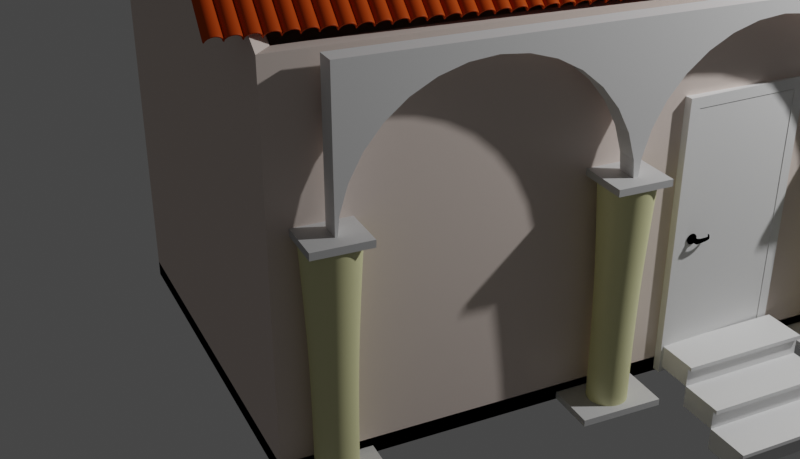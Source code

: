 # Source: house.blend  (saved by Blender 3.1.7; exported with 4.5.12 LTS)
import bpy
from mathutils import Matrix  # noqa: F401  (used for matrix-valued properties, if any)

bpy.ops.wm.read_factory_settings(use_empty=True)
scene = bpy.context.scene
scene.name = 'Scene'

# ---- collections
col_collection = bpy.data.collections.new('Collection'); scene.collection.children.link(col_collection)

# ---- materials (node trees are filled in below, after node groups)
mat_wall_material = bpy.data.materials.new('Wall_material')
mat_wall_material.use_transparent_shadow = False
mat_wall_material.diffuse_color = (0.8, 0.621, 0.57, 1.0)
mat_column_material = bpy.data.materials.new('Column_material')
mat_column_material.use_transparent_shadow = False
mat_column_material.diffuse_color = (0.573, 0.581, 0.318, 1.0)
mat_column_rect = bpy.data.materials.new('Column_rect')
mat_column_rect.use_transparent_shadow = False
mat_column_rect.diffuse_color = (0.56, 0.56, 0.56, 1.0)
mat_column_arch = bpy.data.materials.new('Column_arch')
mat_column_arch.use_transparent_shadow = False
mat_door_material = bpy.data.materials.new('Door_material')
mat_door_material.use_transparent_shadow = False
mat_handle_material = bpy.data.materials.new('Handle_material')
mat_handle_material.use_transparent_shadow = False
mat_handle_material.diffuse_color = (0.578, 0.555, 0.736, 1.0)
mat_hidden_material = bpy.data.materials.new('hidden_material')
mat_hidden_material.use_transparent_shadow = False
mat_hidden_material.diffuse_color = (1.0, 1.0, 1.0, 1.0)
mat_baseboard_material = bpy.data.materials.new('Baseboard_material')
mat_baseboard_material.use_transparent_shadow = False
mat_stairs_material = bpy.data.materials.new('Stairs_material')
mat_stairs_material.use_transparent_shadow = False
mat_roof_material = bpy.data.materials.new('Roof_material')
mat_roof_material.use_transparent_shadow = False
mat_roof_material.diffuse_color = (0.581, 0.105, 0.068, 1.0)

# ---- material node trees
mat_wall_material.use_nodes = True; mat_wall_material.node_tree.nodes.clear()
_N = mat_wall_material.node_tree.nodes; _L = mat_wall_material.node_tree.links
n0 = _N.new('ShaderNodeBsdfPrincipled'); n0.name = 'Principled BSDF'; n0.location = (10, 300)
n0.distribution = 'GGX'
n0.subsurface_method = 'RANDOM_WALK_SKIN'
n0.inputs[3].default_value = 1.45
n0.inputs[27].default_value = (0.0, 0.0, 0.0, 1.0)
n0.inputs[28].default_value = 1.0
n1 = _N.new('ShaderNodeOutputMaterial'); n1.name = 'Material Output'; n1.location = (1100, 160)
n2 = _N.new('ShaderNodeBsdfDiffuse'); n2.name = 'Diffuse BSDF'; n2.location = (200, 320)
n2.inputs[0].default_value = (0.765, 0.65, 0.588, 1.0)
n3 = _N.new('ShaderNodeBsdfAnisotropic'); n3.name = 'Glossy_0'; n3.location = (200, 0)
n3.distribution = 'GGX'
n4 = _N.new('ShaderNodeMixShader'); n4.name = 'Mix_0'; n4.location = (500, 160)
n4.inputs[0].default_value = 0.1
n5 = _N.new('ShaderNodeNewGeometry'); n5.name = 'Input_1'; n5.location = (-80, -70)
n6 = _N.new('ShaderNodeBsdfDiffuse'); n6.name = 'Diffuse_1'; n6.location = (200, -280)
n6.inputs[0].default_value = (0.3, 0.3, 0.3, 1.0)
n7 = _N.new('ShaderNodeMixShader'); n7.name = 'Mix_1'; n7.location = (800, -70)
_L.new(n2.outputs[0], n4.inputs[1])
_L.new(n3.outputs[0], n4.inputs[2])
_L.new(n5.outputs[6], n7.inputs[0])
_L.new(n6.outputs[0], n7.inputs[2])
_L.new(n4.outputs[0], n7.inputs[1])
_L.new(n7.outputs[0], n1.inputs[0])
n1.is_active_output = True
mat_column_material.use_nodes = True; mat_column_material.node_tree.nodes.clear()
_N = mat_column_material.node_tree.nodes; _L = mat_column_material.node_tree.links
n0 = _N.new('ShaderNodeBsdfPrincipled'); n0.name = 'Principled BSDF'; n0.location = (10, 300)
n0.distribution = 'GGX'
n0.subsurface_method = 'RANDOM_WALK_SKIN'
n0.inputs[3].default_value = 1.45
n0.inputs[27].default_value = (0.0, 0.0, 0.0, 1.0)
n0.inputs[28].default_value = 1.0
n1 = _N.new('ShaderNodeOutputMaterial'); n1.name = 'Material Output'; n1.location = (1100, 160)
n2 = _N.new('ShaderNodeBsdfDiffuse'); n2.name = 'Diffuse BSDF'; n2.location = (200, 320)
n2.inputs[0].default_value = (0.748, 0.734, 0.392, 1.0)
n3 = _N.new('ShaderNodeBsdfAnisotropic'); n3.name = 'Glossy_0'; n3.location = (200, 0)
n3.distribution = 'GGX'
n4 = _N.new('ShaderNodeMixShader'); n4.name = 'Mix_0'; n4.location = (500, 160)
n4.inputs[0].default_value = 0.1
_L.new(n2.outputs[0], n4.inputs[1])
_L.new(n3.outputs[0], n4.inputs[2])
_L.new(n4.outputs[0], n1.inputs[0])
n1.is_active_output = True
mat_column_rect.use_nodes = True; mat_column_rect.node_tree.nodes.clear()
_N = mat_column_rect.node_tree.nodes; _L = mat_column_rect.node_tree.links
n0 = _N.new('ShaderNodeBsdfPrincipled'); n0.name = 'Principled BSDF'; n0.location = (10, 300)
n0.distribution = 'GGX'
n0.subsurface_method = 'RANDOM_WALK_SKIN'
n0.inputs[3].default_value = 1.45
n0.inputs[27].default_value = (0.0, 0.0, 0.0, 1.0)
n0.inputs[28].default_value = 1.0
n1 = _N.new('ShaderNodeOutputMaterial'); n1.name = 'Material Output'; n1.location = (1100, 160)
n2 = _N.new('ShaderNodeBsdfDiffuse'); n2.name = 'Diffuse BSDF'; n2.location = (200, 320)
n2.inputs[0].default_value = (0.56, 0.56, 0.56, 1.0)
n3 = _N.new('ShaderNodeBsdfAnisotropic'); n3.name = 'Glossy_0'; n3.location = (200, 0)
n3.distribution = 'GGX'
n4 = _N.new('ShaderNodeMixShader'); n4.name = 'Mix_0'; n4.location = (500, 160)
n4.inputs[0].default_value = 0.1
_L.new(n2.outputs[0], n4.inputs[1])
_L.new(n3.outputs[0], n4.inputs[2])
_L.new(n4.outputs[0], n1.inputs[0])
n1.is_active_output = True
mat_column_arch.use_nodes = True; mat_column_arch.node_tree.nodes.clear()
_N = mat_column_arch.node_tree.nodes; _L = mat_column_arch.node_tree.links
n0 = _N.new('ShaderNodeBsdfPrincipled'); n0.name = 'Principled BSDF'; n0.location = (10, 300)
n0.distribution = 'GGX'
n0.subsurface_method = 'RANDOM_WALK_SKIN'
n0.inputs[3].default_value = 1.45
n0.inputs[27].default_value = (0.0, 0.0, 0.0, 1.0)
n0.inputs[28].default_value = 1.0
n1 = _N.new('ShaderNodeOutputMaterial'); n1.name = 'Material Output'; n1.location = (1100, 160)
n2 = _N.new('ShaderNodeBsdfDiffuse'); n2.name = 'Diffuse BSDF'; n2.location = (200, 320)
n3 = _N.new('ShaderNodeBsdfAnisotropic'); n3.name = 'Glossy_0'; n3.location = (200, 0)
n3.distribution = 'GGX'
n4 = _N.new('ShaderNodeMixShader'); n4.name = 'Mix_0'; n4.location = (500, 160)
n4.inputs[0].default_value = 0.1
_L.new(n2.outputs[0], n4.inputs[1])
_L.new(n3.outputs[0], n4.inputs[2])
_L.new(n4.outputs[0], n1.inputs[0])
n1.is_active_output = True
mat_door_material.use_nodes = True; mat_door_material.node_tree.nodes.clear()
_N = mat_door_material.node_tree.nodes; _L = mat_door_material.node_tree.links
n0 = _N.new('ShaderNodeBsdfPrincipled'); n0.name = 'Principled BSDF'; n0.location = (10, 300)
n0.distribution = 'GGX'
n0.subsurface_method = 'RANDOM_WALK_SKIN'
n0.inputs[3].default_value = 1.45
n0.inputs[27].default_value = (0.0, 0.0, 0.0, 1.0)
n0.inputs[28].default_value = 1.0
n1 = _N.new('ShaderNodeOutputMaterial'); n1.name = 'Material Output'; n1.location = (1100, 160)
n2 = _N.new('ShaderNodeBsdfDiffuse'); n2.name = 'Diffuse BSDF'; n2.location = (200, 320)
n3 = _N.new('ShaderNodeBsdfAnisotropic'); n3.name = 'Glossy_0'; n3.location = (200, 0)
n3.distribution = 'GGX'
n4 = _N.new('ShaderNodeMixShader'); n4.name = 'Mix_0'; n4.location = (500, 160)
n4.inputs[0].default_value = 0.1
_L.new(n2.outputs[0], n4.inputs[1])
_L.new(n3.outputs[0], n4.inputs[2])
_L.new(n4.outputs[0], n1.inputs[0])
n1.is_active_output = True
mat_handle_material.use_nodes = True; mat_handle_material.node_tree.nodes.clear()
_N = mat_handle_material.node_tree.nodes; _L = mat_handle_material.node_tree.links
n0 = _N.new('ShaderNodeBsdfPrincipled'); n0.name = 'Principled BSDF'; n0.location = (10, 300)
n0.distribution = 'GGX'
n0.subsurface_method = 'RANDOM_WALK_SKIN'
n0.inputs[3].default_value = 1.45
n0.inputs[27].default_value = (0.0, 0.0, 0.0, 1.0)
n0.inputs[28].default_value = 1.0
n1 = _N.new('ShaderNodeBsdfAnisotropic'); n1.name = 'Glossy_0'; n1.location = (700, 160)
n1.distribution = 'GGX'
n1.inputs[1].default_value = 0.2
_L.new(n1.outputs[0], n1.inputs[0])
mat_hidden_material.use_nodes = True; mat_hidden_material.node_tree.nodes.clear()
_N = mat_hidden_material.node_tree.nodes; _L = mat_hidden_material.node_tree.links
n0 = _N.new('ShaderNodeBsdfPrincipled'); n0.name = 'Principled BSDF'; n0.location = (10, 300)
n0.distribution = 'GGX'
n0.subsurface_method = 'RANDOM_WALK_SKIN'
n0.inputs[3].default_value = 1.45
n0.inputs[27].default_value = (0.0, 0.0, 0.0, 1.0)
n0.inputs[28].default_value = 1.0
n1 = _N.new('ShaderNodeBsdfTransparent'); n1.name = 'Transparent_0'; n1.location = (700, 160)
_L.new(n1.outputs[0], n1.inputs[0])
mat_baseboard_material.use_nodes = True; mat_baseboard_material.node_tree.nodes.clear()
_N = mat_baseboard_material.node_tree.nodes; _L = mat_baseboard_material.node_tree.links
n0 = _N.new('ShaderNodeBsdfPrincipled'); n0.name = 'Principled BSDF'; n0.location = (10, 300)
n0.distribution = 'GGX'
n0.subsurface_method = 'RANDOM_WALK_SKIN'
n0.inputs[3].default_value = 1.45
n0.inputs[27].default_value = (0.0, 0.0, 0.0, 1.0)
n0.inputs[28].default_value = 1.0
n1 = _N.new('ShaderNodeOutputMaterial'); n1.name = 'Material Output'; n1.location = (1100, 160)
n2 = _N.new('ShaderNodeBsdfDiffuse'); n2.name = 'Diffuse BSDF'; n2.location = (200, 320)
n3 = _N.new('ShaderNodeBsdfAnisotropic'); n3.name = 'Glossy_0'; n3.location = (200, 0)
n3.distribution = 'GGX'
n4 = _N.new('ShaderNodeMixShader'); n4.name = 'Mix_0'; n4.location = (500, 160)
n4.inputs[0].default_value = 0.1
_L.new(n2.outputs[0], n4.inputs[1])
_L.new(n3.outputs[0], n4.inputs[2])
_L.new(n4.outputs[0], n1.inputs[0])
n1.is_active_output = True
mat_stairs_material.use_nodes = True; mat_stairs_material.node_tree.nodes.clear()
_N = mat_stairs_material.node_tree.nodes; _L = mat_stairs_material.node_tree.links
n0 = _N.new('ShaderNodeBsdfPrincipled'); n0.name = 'Principled BSDF'; n0.location = (10, 300)
n0.distribution = 'GGX'
n0.subsurface_method = 'RANDOM_WALK_SKIN'
n0.inputs[3].default_value = 1.45
n0.inputs[27].default_value = (0.0, 0.0, 0.0, 1.0)
n0.inputs[28].default_value = 1.0
n1 = _N.new('ShaderNodeOutputMaterial'); n1.name = 'Material Output'; n1.location = (1100, 160)
n2 = _N.new('ShaderNodeBsdfDiffuse'); n2.name = 'Diffuse BSDF'; n2.location = (200, 320)
n3 = _N.new('ShaderNodeBsdfAnisotropic'); n3.name = 'Glossy_0'; n3.location = (200, 0)
n3.distribution = 'GGX'
n4 = _N.new('ShaderNodeMixShader'); n4.name = 'Mix_0'; n4.location = (500, 160)
n4.inputs[0].default_value = 0.1
_L.new(n2.outputs[0], n4.inputs[1])
_L.new(n3.outputs[0], n4.inputs[2])
_L.new(n4.outputs[0], n1.inputs[0])
n1.is_active_output = True
mat_roof_material.use_nodes = True; mat_roof_material.node_tree.nodes.clear()
_N = mat_roof_material.node_tree.nodes; _L = mat_roof_material.node_tree.links
n0 = _N.new('ShaderNodeBsdfPrincipled'); n0.name = 'Principled BSDF'; n0.location = (10, 300)
n0.distribution = 'GGX'
n0.subsurface_method = 'RANDOM_WALK_SKIN'
n0.inputs[3].default_value = 1.45
n0.inputs[27].default_value = (0.0, 0.0, 0.0, 1.0)
n0.inputs[28].default_value = 1.0
n1 = _N.new('ShaderNodeOutputMaterial'); n1.name = 'Material Output'; n1.location = (1100, 160)
n2 = _N.new('ShaderNodeBsdfDiffuse'); n2.name = 'Diffuse BSDF'; n2.location = (200, 320)
n2.inputs[0].default_value = (0.482, 0.061, 0.003, 1.0)
n3 = _N.new('ShaderNodeBsdfAnisotropic'); n3.name = 'Glossy_0'; n3.location = (200, 0)
n3.distribution = 'GGX'
n4 = _N.new('ShaderNodeMixShader'); n4.name = 'Mix_0'; n4.location = (500, 160)
n4.inputs[0].default_value = 0.01
_L.new(n2.outputs[0], n4.inputs[1])
_L.new(n3.outputs[0], n4.inputs[2])
_L.new(n4.outputs[0], n1.inputs[0])
n1.is_active_output = True

# ---- world
world_world = bpy.data.worlds.new('World'); scene.world = world_world
world_world.use_nodes = True; world_world.node_tree.nodes.clear()
_N = world_world.node_tree.nodes; _L = world_world.node_tree.links
n0 = _N.new('ShaderNodeOutputWorld'); n0.name = 'World Output'; n0.location = (300, 300)
n1 = _N.new('ShaderNodeBackground'); n1.name = 'Background'; n1.location = (10, 300)
n1.inputs[0].default_value = (0.05088, 0.05088, 0.05088, 1.0)
_L.new(n1.outputs[0], n0.inputs[0])
n0.is_active_output = True
world_world.color = (0.05088, 0.05088, 0.05088)
world_world.use_sun_shadow = False
world_world.sun_shadow_jitter_overblur = 0.0

# ---- cameras
cam_camera = bpy.data.cameras.new('Camera')
cam_camera.clip_end = 100.0
cam_camera.ortho_scale = 7.314

# ---- lights
light_light = bpy.data.lights.new('Light', 'POINT')
light_light.transmission_factor = 0.0
light_light.energy = 1000.0
light_light.shadow_soft_size = 0.1
light_light.shadow_maximum_resolution = 0.006
light_light.use_absolute_resolution = True

# ---- meshes
me_temp_001 = bpy.data.meshes.new('temp.001')
me_temp_001.from_pydata([(0.0, 0.0, 2.79), (0.0, 0.0, 0.0), (1.155, 0.0, 3.915), (1.155, 0.0, 0.0), (2.31, 0.0, 0.0), (2.31, 0.0, 2.79), (2.31, -6.77, 2.79), (2.31, -6.77, 0.0), (0.81, -6.77, 3.915), (0.81, -6.77, 0.0), (-0.69, -6.77, 0.0), (-0.69, -6.77, 2.79)], [], [(0, 2, 3, 1), (2, 5, 4, 3), (4, 5, 6, 7), (6, 8, 9, 7), (8, 11, 10, 9), (0, 1, 10, 11)])
_uv = me_temp_001.uv_layers.new(name='UVMap')
_uv.uv.foreach_set('vector', [0.04345, 0.7287, 4.12e-05, 0.6841, 0.1511, 0.6841, 0.1511, 0.7287, 4.12e-05, 0.6841, 0.04345, 0.6396, 0.1511, 0.6396, 0.1511, 0.6841, 0.1511, 0.6396, 0.04345, 0.6396, 0.04345, 0.3784, 0.1511, 0.3784, 0.04345, 0.3784, 4.115e-05, 0.3205, 0.1511, 0.3205, 0.1511, 0.3784, 4.115e-05, 0.3205, 0.04345, 0.2626, 0.1511, 0.2626, 0.1511, 0.3205, 0.04345, 4.115e-05, 0.1511, 4.12e-05, 0.1511, 0.2626, 0.04345, 0.2626])
me_temp_001.materials.append(mat_wall_material)
me_temp_001.use_remesh_fix_poles = True
me_temp_001.use_remesh_preserve_attributes = False
me_temp_001.update()
me_column_002 = bpy.data.meshes.new('Column.002')
me_column_002.from_pydata([(0.15, 0.0, 0.0), (0.1299, 0.075, 0.0), (0.075, 0.1299, 0.0), (9.185e-18, 0.15, 0.0), (-0.075, 0.1299, 0.0), (-0.1299, 0.075, 0.0), (-0.15, 1.837e-17, 0.0), (-0.1299, -0.075, 0.0), (-0.075, -0.1299, 0.0), (-2.755e-17, -0.15, 0.0), (0.075, -0.1299, 0.0), (0.1299, -0.075, 0.0), (0.15, 0.0, 0.82), (0.1299, 0.075, 0.82), (0.075, 0.1299, 0.82), (9.185e-18, 0.15, 0.82), (-0.075, 0.1299, 0.82), (-0.1299, 0.075, 0.82), (-0.15, 1.837e-17, 0.82), (-0.1299, -0.075, 0.82), (-0.075, -0.1299, 0.82), (-2.755e-17, -0.15, 0.82), (0.075, -0.1299, 0.82), (0.1299, -0.075, 0.82), (0.2, 0.0, 1.64), (0.1732, 0.1, 1.64), (0.1, 0.1732, 1.64), (1.225e-17, 0.2, 1.64), (-0.1, 0.1732, 1.64), (-0.1732, 0.1, 1.64), (-0.2, 2.449e-17, 1.64), (-0.1732, -0.1, 1.64), (-0.1, -0.1732, 1.64), (-3.674e-17, -0.2, 1.64), (0.1, -0.1732, 1.64), (0.1732, -0.1, 1.64)], [], [(0, 1, 13, 12), (1, 2, 14, 13), (2, 3, 15, 14), (3, 4, 16, 15), (4, 5, 17, 16), (5, 6, 18, 17), (6, 7, 19, 18), (7, 8, 20, 19), (8, 9, 21, 20), (9, 10, 22, 21), (10, 11, 23, 22), (11, 0, 12, 23), (12, 13, 25, 24), (13, 14, 26, 25), (14, 15, 27, 26), (15, 16, 28, 27), (16, 17, 29, 28), (17, 18, 30, 29), (18, 19, 31, 30), (19, 20, 32, 31), (20, 21, 33, 32), (21, 22, 34, 33), (22, 23, 35, 34), (23, 12, 24, 35)])
me_column_002.polygons.foreach_set('use_smooth', [True] * 24)
me_column_002.materials.append(mat_column_material)
me_column_002.use_remesh_fix_poles = True
me_column_002.use_remesh_preserve_attributes = False
me_column_002.update()
me_column_box_bottom_002 = bpy.data.meshes.new('Column_box_bottom.002')
me_column_box_bottom_002.from_pydata([(-0.305, -0.2, 0.0), (-0.305, 0.2, 0.0), (0.305, 0.2, 0.0), (0.305, -0.2, 0.0), (-0.305, -0.2, 0.05), (-0.305, 0.2, 0.05), (0.305, 0.2, 0.05), (0.305, -0.2, 0.05)], [], [(0, 1, 2, 3), (0, 4, 5, 1), (1, 5, 6, 2), (2, 6, 7, 3), (5, 4, 7, 6), (0, 3, 7, 4)])
me_column_box_bottom_002.materials.append(mat_column_rect)
me_column_box_bottom_002.use_remesh_fix_poles = True
me_column_box_bottom_002.use_remesh_preserve_attributes = False
me_column_box_bottom_002.update()
me_column_box_top_002 = bpy.data.meshes.new('Column_box_top.002')
me_column_box_top_002.from_pydata([(-0.2, -0.2, 0.0), (-0.2, 0.2, 0.0), (0.2, 0.2, 0.0), (0.2, -0.2, 0.0), (-0.2, -0.2, 0.05), (-0.2, 0.2, 0.05), (0.2, 0.2, 0.05), (0.2, -0.2, 0.05)], [], [(0, 1, 2, 3), (0, 4, 5, 1), (1, 5, 6, 2), (2, 6, 7, 3), (5, 4, 7, 6), (0, 3, 7, 4)])
me_column_box_top_002.materials.append(mat_column_rect)
me_column_box_top_002.use_remesh_fix_poles = True
me_column_box_top_002.use_remesh_preserve_attributes = False
me_column_box_top_002.update()
me_column_arch_002 = bpy.data.meshes.new('Column_arch.002')
me_column_arch_002.from_pydata([(-1.01, 0.075, 1.1), (-1.01, 0.075, 0.5556), (-1.01, 0.075, 0.3827), (-1.01, 0.075, 0.1951), (-1.01, 0.075, 0.0), (-1.0, 0.075, 1.225e-16), (-0.9808, 0.075, 0.1951), (-0.9239, 0.075, 0.3827), (-0.8315, 0.075, 0.5556), (-0.7071, 0.075, 0.7071), (-0.5556, 0.075, 0.8315), (-0.3827, 0.075, 0.9239), (-0.1951, 0.075, 0.9808), (0.0, 0.075, 1.0), (0.0, 0.075, 1.1), (-0.1951, 0.075, 1.1), (-0.3827, 0.075, 1.1), (-0.5556, 0.075, 1.1), (-1.01, -0.075, 1.1), (-1.01, -0.075, 0.5556), (-1.01, -0.075, 0.3827), (-1.01, -0.075, 0.1951), (-1.01, -0.075, 0.0), (-1.0, -0.075, 1.225e-16), (-0.9808, -0.075, 0.1951), (-0.9239, -0.075, 0.3827), (-0.8315, -0.075, 0.5556), (-0.7071, -0.075, 0.7071), (-0.5556, -0.075, 0.8315), (-0.3827, -0.075, 0.9239), (-0.1951, -0.075, 0.9808), (0.0, -0.075, 1.0), (0.0, -0.075, 1.1), (-0.1951, -0.075, 1.1), (-0.3827, -0.075, 1.1), (-0.5556, -0.075, 1.1), (1.01, 0.075, 1.1), (1.01, 0.075, 0.5556), (1.01, 0.075, 0.3827), (1.01, 0.075, 0.1951), (1.01, 0.075, 0.0), (1.0, 0.075, 1.225e-16), (0.9808, 0.075, 0.1951), (0.9239, 0.075, 0.3827), (0.8315, 0.075, 0.5556), (0.7071, 0.075, 0.7071), (0.5556, 0.075, 0.8315), (0.3827, 0.075, 0.9239), (0.1951, 0.075, 0.9808), (0.1951, 0.075, 1.1), (0.3827, 0.075, 1.1), (0.5556, 0.075, 1.1), (1.01, -0.075, 1.1), (1.01, -0.075, 0.5556), (1.01, -0.075, 0.3827), (1.01, -0.075, 0.1951), (1.01, -0.075, 0.0), (1.0, -0.075, 1.225e-16), (0.9808, -0.075, 0.1951), (0.9239, -0.075, 0.3827), (0.8315, -0.075, 0.5556), (0.7071, -0.075, 0.7071), (0.5556, -0.075, 0.8315), (0.3827, -0.075, 0.9239), (0.1951, -0.075, 0.9808), (0.1951, -0.075, 1.1), (0.3827, -0.075, 1.1), (0.5556, -0.075, 1.1)], [], [(23, 24, 21, 22), (24, 25, 20, 21), (25, 26, 19, 20), (27, 18, 19, 26), (18, 27, 28, 35), (28, 29, 34, 35), (29, 30, 33, 34), (30, 31, 32, 33), (12, 13, 31, 30), (29, 11, 12, 30), (11, 29, 28, 10), (10, 28, 27, 9), (9, 27, 26, 8), (25, 7, 8, 26), (24, 6, 7, 25), (23, 5, 6, 24), (22, 4, 5, 23), (5, 4, 3, 6), (6, 3, 2, 7), (7, 2, 1, 8), (8, 1, 0, 9), (9, 0, 17, 10), (10, 17, 16, 11), (11, 16, 15, 12), (14, 13, 12, 15), (21, 3, 4, 22), (20, 2, 3, 21), (19, 1, 2, 20), (1, 19, 18, 0), (0, 18, 35, 17), (17, 35, 34, 16), (33, 15, 16, 34), (32, 14, 15, 33), (57, 56, 55, 58), (58, 55, 54, 59), (59, 54, 53, 60), (61, 60, 53, 52), (52, 67, 62, 61), (62, 67, 66, 63), (63, 66, 65, 64), (64, 65, 32, 31), (48, 64, 31, 13), (63, 64, 48, 47), (47, 46, 62, 63), (46, 45, 61, 62), (45, 44, 60, 61), (59, 60, 44, 43), (58, 59, 43, 42), (57, 58, 42, 41), (56, 57, 41, 40), (41, 42, 39, 40), (42, 43, 38, 39), (43, 44, 37, 38), (44, 45, 36, 37), (45, 46, 51, 36), (46, 47, 50, 51), (47, 48, 49, 50), (14, 49, 48, 13), (55, 56, 40, 39), (54, 55, 39, 38), (53, 54, 38, 37), (37, 36, 52, 53), (36, 51, 67, 52), (51, 50, 66, 67), (65, 66, 50, 49), (32, 65, 49, 14)])
me_column_arch_002.materials.append(mat_column_arch)
me_column_arch_002.use_remesh_fix_poles = True
me_column_arch_002.use_remesh_preserve_attributes = False
me_column_arch_002.update()
me_doorfrane_001 = bpy.data.meshes.new('DoorFrane.001')
me_doorfrane_001.from_pydata([(-0.5, -0.02667, 0.0), (-0.5, 0.05333, 0.0), (-0.42, 0.05333, 0.0), (-0.5, -0.02667, 2.1), (-0.5, 0.05333, 2.1), (0.5, 0.05333, 2.1), (0.5, -0.02667, 2.1), (0.42, -0.02667, 2.02), (-0.42, 0.05333, 2.02), (0.42, -0.02667, 0.0), (0.5, -0.02667, 0.0), (0.5, 0.05333, 0.0), (0.42, 0.01333, 2.02), (-0.42, 0.01333, 2.02), (-0.42, 0.01333, 0.0), (-0.4, 0.01333, 2.02), (-0.4, 0.01333, 0.0), (-0.4, 0.05333, 2.02), (-0.4, 0.05333, 0.0), (0.42, 0.01333, 0.0), (-0.42, -0.02667, 2.02), (-0.42, -0.02667, 0.0), (0.42, 0.05333, 2.02), (0.42, 0.05333, 0.0), (0.4, 0.05333, 0.0), (0.4, 0.01333, 0.0), (0.4, 0.05333, 2.02), (0.4, 0.01333, 2.0), (0.4, 0.01333, 2.02), (-0.4, 0.05333, 2.0), (-0.4, 0.01333, 2.0), (0.4, 0.05333, 2.0)], [], [(3, 4, 1, 0), (7, 12, 19, 9), (4, 3, 6, 5), (10, 11, 5, 6), (13, 20, 21, 14), (17, 15, 16, 18), (11, 23, 22, 5), (20, 13, 12, 7), (20, 3, 0, 21), (9, 10, 6, 7), (13, 14, 16, 15), (4, 8, 2, 1), (29, 31, 27, 30), (7, 6, 3, 20), (8, 4, 5, 22), (14, 2, 18, 16), (17, 18, 2, 8), (28, 25, 19, 12), (28, 26, 24, 25), (25, 24, 23, 19), (22, 23, 24, 26), (29, 17, 26, 31), (15, 30, 27, 28), (8, 22, 26)])
me_doorfrane_001.materials.append(mat_door_material)
me_doorfrane_001.use_remesh_fix_poles = True
me_doorfrane_001.use_remesh_preserve_attributes = False
me_doorfrane_001.update()
me_door_001 = bpy.data.meshes.new('Door.001')
me_door_001.from_pydata([(-0.836, 0.0, -1.046), (-0.836, 0.034, -1.046), (0.0, 0.034, -1.046), (0.0, 0.0, -1.046), (-0.836, 0.0, 0.964), (-0.836, 0.034, 0.964), (0.0, 0.034, 0.964), (0.0, 0.0, 0.964)], [], [(4, 5, 1, 0), (5, 6, 2, 1), (6, 7, 3, 2), (7, 4, 0, 3), (0, 1, 2, 3), (7, 6, 5, 4)])
me_door_001.materials.append(mat_door_material)
me_door_001.use_remesh_fix_poles = True
me_door_001.use_remesh_preserve_attributes = False
me_door_001.update()
me_handle_front_001 = bpy.data.meshes.new('Handle_Front.001')
me_handle_front_001.from_pydata([(-0.03019, -0.002781, -0.03282), (-0.04255, -0.002942, -0.01332), (-0.0435, -0.003072, 0.009742), (-0.03279, -0.003135, 0.03019), (-0.01329, -0.003114, 0.04254), (0.009772, -0.003016, 0.04349), (0.03022, -0.002866, 0.03279), (0.04257, -0.002704, 0.01329), (0.04352, -0.002575, -0.009773), (0.03281, -0.002512, -0.03022), (0.01332, -0.002532, -0.04257), (-0.009746, -0.00263, -0.04352), (-0.02902, -0.01959, -0.03172), (-0.04093, -0.01974, -0.01293), (-0.04184, -0.01987, 0.009297), (-0.03152, -0.01993, 0.029), (-0.01273, -0.01991, 0.04091), (0.009494, -0.01982, 0.04183), (0.0292, -0.01967, 0.03151), (0.04111, -0.01952, 0.01272), (0.04202, -0.01939, -0.009511), (0.0317, -0.01933, -0.02922), (0.01291, -0.01935, -0.04112), (-0.009317, -0.01944, -0.04204), (1.283e-05, -0.002823, -1.534e-05), (-0.01446, -0.01961, -0.01591), (-0.02041, -0.01969, -0.006515), (-0.02087, -0.01975, 0.004593), (-0.01571, -0.01978, 0.01444), (-0.006319, -0.01977, 0.02039), (0.004789, -0.01973, 0.02085), (0.01464, -0.01965, 0.01569), (0.02059, -0.01958, 0.006302), (0.02105, -0.01951, -0.004807), (0.01589, -0.01948, -0.01466), (0.006496, -0.01949, -0.02061), (-0.004612, -0.01954, -0.02106), (-0.01441, -0.0315, -0.01597), (-0.02036, -0.03158, -0.00658), (-0.02082, -0.03164, 0.004529), (-0.01566, -0.03167, 0.01438), (-0.006266, -0.03166, 0.02033), (0.004842, -0.03161, 0.02079), (0.01469, -0.03154, 0.01563), (0.02064, -0.03146, 0.006237), (0.0211, -0.0314, -0.004871), (0.01594, -0.03137, -0.01472), (0.00655, -0.03138, -0.02067), (-0.004559, -0.03143, -0.02113), (-0.01446, -0.02062, -0.01591), (-0.02041, -0.0207, -0.00652), (-0.02086, -0.02076, 0.004588), (-0.01571, -0.02079, 0.01444), (-0.006315, -0.02078, 0.02039), (0.004794, -0.02074, 0.02085), (0.01464, -0.02066, 0.01569), (0.02059, -0.02059, 0.006296), (0.02105, -0.02052, -0.004812), (0.01589, -0.02049, -0.01466), (0.006501, -0.0205, -0.02061), (-0.004608, -0.02055, -0.02107), (-0.01216, -0.0315, -0.01353), (-0.01719, -0.03157, -0.00559), (-0.01758, -0.03162, 0.003803), (-0.01322, -0.03165, 0.01213), (-0.005277, -0.03164, 0.01716), (0.004117, -0.0316, 0.01755), (0.01245, -0.03154, 0.01319), (0.01748, -0.03147, 0.005248), (0.01786, -0.03142, -0.004146), (0.0135, -0.03139, -0.01247), (0.00556, -0.0314, -0.01751), (-0.003833, -0.03144, -0.01789), (-0.01852, -0.009612, -0.005855), (-0.01313, -0.009541, -0.01436), (-0.01894, -0.009668, 0.004205), (-0.01426, -0.009696, 0.01312), (-0.00576, -0.009687, 0.01851), (0.0043, -0.009644, 0.01893), (0.01322, -0.009578, 0.01426), (0.01861, -0.009508, 0.005751), (0.01902, -0.009451, -0.004308), (0.01435, -0.009424, -0.01323), (0.005846, -0.009433, -0.01862), (-0.004214, -0.009476, -0.01903), (-0.01205, -0.02431, -0.01334), (-0.01702, -0.02438, -0.005488), (-0.01741, -0.02443, 0.003796), (-0.0131, -0.02445, 0.01203), (-0.005246, -0.02445, 0.017), (0.004038, -0.02441, 0.01738), (0.01227, -0.02435, 0.01307), (0.01724, -0.02428, 0.005224), (0.01763, -0.02423, -0.004061), (0.01331, -0.0242, -0.01229), (0.005465, -0.02421, -0.01727), (-0.003819, -0.02425, -0.01765), (-0.01189, -0.05946, -0.01353), (-0.01687, -0.05952, -0.005679), (-0.01725, -0.05958, 0.003605), (-0.01294, -0.0596, 0.01184), (-0.005088, -0.05959, 0.01681), (0.004196, -0.05955, 0.01719), (0.01243, -0.05949, 0.01288), (0.0174, -0.05943, 0.005033), (0.01778, -0.05938, -0.004252), (0.01347, -0.05935, -0.01248), (0.005623, -0.05936, -0.01746), (-0.003661, -0.0594, -0.01784), (-0.01184, -0.07237, -0.0136), (-0.01681, -0.07244, -0.00575), (-0.01719, -0.07249, 0.003535), (-0.01288, -0.07252, 0.01177), (-0.00503, -0.07251, 0.01674), (0.004254, -0.07247, 0.01712), (0.01249, -0.07241, 0.01281), (0.01746, -0.07234, 0.004962), (0.01784, -0.07229, -0.004322), (0.01353, -0.07227, -0.01255), (0.005681, -0.07227, -0.01753), (-0.003603, -0.07231, -0.01791), (0.1257, -0.06936, -0.006631), (0.1269, -0.06874, -0.003521), (0.1274, -0.0684, 0.001802), (0.1271, -0.06844, 0.007911), (0.1262, -0.06884, 0.01317), (0.1248, -0.06949, 0.01617), (0.1242, -0.06165, -0.006511), (0.1253, -0.06103, -0.003401), (0.1259, -0.06069, 0.001922), (0.1256, -0.06073, 0.008031), (0.1246, -0.06113, 0.01329), (0.1232, -0.06178, 0.01629), (0.1369, -0.01982, -0.0064), (0.1345, -0.01899, -0.006496), (0.1377, -0.01831, -0.003302), (0.1379, -0.01746, 0.002013), (0.1377, -0.01749, 0.008122), (0.137, -0.0184, 0.01339), (0.136, -0.01995, 0.0164), (0.1336, -0.01912, 0.0163), (0.1352, -0.01748, -0.003398), (0.1355, -0.01662, 0.001918), (0.1352, -0.01666, 0.008026), (0.1345, -0.01757, 0.01329), (0.0003253, -0.07239, -0.0003937)], [], [(24, 0, 1), (24, 1, 2), (24, 2, 3), (24, 3, 4), (24, 4, 5), (24, 5, 6), (24, 6, 7), (24, 7, 8), (24, 8, 9), (24, 9, 10), (24, 10, 11), (11, 0, 24), (0, 12, 13, 1), (1, 13, 14, 2), (2, 14, 15, 3), (3, 15, 16, 4), (4, 16, 17, 5), (5, 17, 18, 6), (6, 18, 19, 7), (7, 19, 20, 8), (8, 20, 21, 9), (9, 21, 22, 10), (10, 22, 23, 11), (12, 0, 11, 23), (13, 12, 25, 26), (14, 13, 26, 27), (15, 14, 27, 28), (16, 15, 28, 29), (17, 16, 29, 30), (18, 17, 30, 31), (19, 18, 31, 32), (20, 19, 32, 33), (21, 20, 33, 34), (22, 21, 34, 35), (23, 22, 35, 36), (12, 23, 36, 25), (25, 49, 50, 26), (49, 37, 38, 50), (26, 50, 51, 27), (50, 38, 39, 51), (27, 51, 52, 28), (51, 39, 40, 52), (28, 52, 53, 29), (52, 40, 41, 53), (29, 53, 54, 30), (53, 41, 42, 54), (30, 54, 55, 31), (54, 42, 43, 55), (31, 55, 56, 32), (55, 43, 44, 56), (32, 56, 57, 33), (56, 44, 45, 57), (33, 57, 58, 34), (57, 45, 46, 58), (34, 58, 59, 35), (58, 46, 47, 59), (35, 59, 60, 36), (59, 47, 48, 60), (36, 60, 49, 25), (60, 48, 37, 49), (38, 37, 61, 62), (39, 38, 62, 63), (40, 39, 63, 64), (41, 40, 64, 65), (42, 41, 65, 66), (43, 42, 66, 67), (44, 43, 67, 68), (45, 44, 68, 69), (46, 45, 69, 70), (47, 46, 70, 71), (48, 47, 71, 72), (37, 48, 72, 61), (62, 61, 74, 73), (63, 62, 73, 75), (64, 63, 75, 76), (65, 64, 76, 77), (66, 65, 77, 78), (67, 66, 78, 79), (68, 67, 79, 80), (69, 68, 80, 81), (70, 69, 81, 82), (71, 70, 82, 83), (72, 71, 83, 84), (61, 72, 84, 74), (86, 85, 97, 98), (87, 86, 98, 99), (88, 87, 99, 100), (89, 88, 100, 101), (90, 89, 101, 102), (91, 90, 102, 103), (92, 91, 103, 104), (93, 92, 104, 105), (94, 93, 105, 106), (95, 94, 106, 107), (96, 95, 107, 108), (97, 85, 96, 108), (98, 97, 109, 110), (99, 98, 110, 111), (100, 99, 111, 112), (101, 100, 112, 113), (102, 101, 113, 114), (108, 107, 119, 120), (108, 120, 109, 97), (119, 107, 127, 121), (118, 119, 121, 122), (117, 118, 122, 123), (116, 117, 123, 124), (115, 116, 124, 125), (114, 115, 125, 126), (102, 114, 126, 132), (107, 106, 128, 127), (106, 105, 129, 128), (105, 104, 130, 129), (104, 103, 131, 130), (103, 102, 132, 131), (121, 127, 134, 133), (122, 121, 133, 135), (123, 122, 135, 136), (124, 123, 136, 137), (125, 124, 137, 138), (126, 125, 138, 139), (132, 126, 139, 140), (127, 128, 141, 134), (128, 129, 142, 141), (129, 130, 143, 142), (130, 131, 144, 143), (131, 132, 140, 144), (138, 144, 140, 139), (137, 143, 144, 138), (136, 142, 143, 137), (135, 141, 142, 136), (133, 134, 141, 135), (110, 109, 145), (111, 110, 145), (112, 111, 145), (113, 112, 145), (114, 113, 145), (115, 114, 145), (116, 115, 145), (117, 116, 145), (118, 117, 145), (119, 118, 145), (120, 119, 145), (109, 120, 145)])
me_handle_front_001.polygons.foreach_set('use_smooth', [True] * 144)
me_handle_front_001.materials.append(mat_handle_material)
me_handle_front_001.use_remesh_fix_poles = True
me_handle_front_001.use_remesh_preserve_attributes = False
me_handle_front_001.update()
me_handle_back_001 = bpy.data.meshes.new('Handle_Back.001')
me_handle_back_001.from_pydata([(-0.03019, -0.002781, -0.03282), (-0.04255, -0.002942, -0.01332), (-0.0435, -0.003072, 0.009742), (-0.03279, -0.003135, 0.03019), (-0.01329, -0.003114, 0.04254), (0.009772, -0.003016, 0.04349), (0.03022, -0.002866, 0.03279), (0.04257, -0.002704, 0.01329), (0.04352, -0.002575, -0.009773), (0.03281, -0.002512, -0.03022), (0.01332, -0.002532, -0.04257), (-0.009746, -0.00263, -0.04352), (-0.02902, -0.01959, -0.03172), (-0.04093, -0.01974, -0.01293), (-0.04184, -0.01987, 0.009297), (-0.03152, -0.01993, 0.029), (-0.01273, -0.01991, 0.04091), (0.009494, -0.01982, 0.04183), (0.0292, -0.01967, 0.03151), (0.04111, -0.01952, 0.01272), (0.04202, -0.01939, -0.009511), (0.0317, -0.01933, -0.02922), (0.01291, -0.01935, -0.04112), (-0.009317, -0.01944, -0.04204), (1.283e-05, -0.002823, -1.534e-05), (-0.01446, -0.01961, -0.01591), (-0.02041, -0.01969, -0.006515), (-0.02087, -0.01975, 0.004593), (-0.01571, -0.01978, 0.01444), (-0.006319, -0.01977, 0.02039), (0.004789, -0.01973, 0.02085), (0.01464, -0.01965, 0.01569), (0.02059, -0.01958, 0.006302), (0.02105, -0.01951, -0.004807), (0.01589, -0.01948, -0.01466), (0.006496, -0.01949, -0.02061), (-0.004612, -0.01954, -0.02106), (-0.01441, -0.0315, -0.01597), (-0.02036, -0.03158, -0.00658), (-0.02082, -0.03164, 0.004529), (-0.01566, -0.03167, 0.01438), (-0.006266, -0.03166, 0.02033), (0.004842, -0.03161, 0.02079), (0.01469, -0.03154, 0.01563), (0.02064, -0.03146, 0.006237), (0.0211, -0.0314, -0.004871), (0.01594, -0.03137, -0.01472), (0.00655, -0.03138, -0.02067), (-0.004559, -0.03143, -0.02113), (-0.01446, -0.02062, -0.01591), (-0.02041, -0.0207, -0.00652), (-0.02086, -0.02076, 0.004588), (-0.01571, -0.02079, 0.01444), (-0.006315, -0.02078, 0.02039), (0.004794, -0.02074, 0.02085), (0.01464, -0.02066, 0.01569), (0.02059, -0.02059, 0.006296), (0.02105, -0.02052, -0.004812), (0.01589, -0.02049, -0.01466), (0.006501, -0.0205, -0.02061), (-0.004608, -0.02055, -0.02107), (-0.01216, -0.0315, -0.01353), (-0.01719, -0.03157, -0.00559), (-0.01758, -0.03162, 0.003803), (-0.01322, -0.03165, 0.01213), (-0.005277, -0.03164, 0.01716), (0.004117, -0.0316, 0.01755), (0.01245, -0.03154, 0.01319), (0.01748, -0.03147, 0.005248), (0.01786, -0.03142, -0.004146), (0.0135, -0.03139, -0.01247), (0.00556, -0.0314, -0.01751), (-0.003833, -0.03144, -0.01789), (-0.01852, -0.009612, -0.005855), (-0.01313, -0.009541, -0.01436), (-0.01894, -0.009668, 0.004205), (-0.01426, -0.009696, 0.01312), (-0.00576, -0.009687, 0.01851), (0.0043, -0.009644, 0.01893), (0.01322, -0.009578, 0.01426), (0.01861, -0.009508, 0.005751), (0.01902, -0.009451, -0.004308), (0.01435, -0.009424, -0.01323), (0.005846, -0.009433, -0.01862), (-0.004214, -0.009476, -0.01903), (-0.01205, -0.02431, -0.01334), (-0.01702, -0.02438, -0.005488), (-0.01741, -0.02443, 0.003796), (-0.0131, -0.02445, 0.01203), (-0.005246, -0.02445, 0.017), (0.004038, -0.02441, 0.01738), (0.01227, -0.02435, 0.01307), (0.01724, -0.02428, 0.005224), (0.01763, -0.02423, -0.004061), (0.01331, -0.0242, -0.01229), (0.005465, -0.02421, -0.01727), (-0.003819, -0.02425, -0.01765), (-0.01189, -0.05946, -0.01353), (-0.01687, -0.05952, -0.005679), (-0.01725, -0.05958, 0.003605), (-0.01294, -0.0596, 0.01184), (-0.005088, -0.05959, 0.01681), (0.004196, -0.05955, 0.01719), (0.01243, -0.05949, 0.01288), (0.0174, -0.05943, 0.005033), (0.01778, -0.05938, -0.004252), (0.01347, -0.05935, -0.01248), (0.005623, -0.05936, -0.01746), (-0.003661, -0.0594, -0.01784), (-0.01184, -0.07237, -0.0136), (-0.01681, -0.07244, -0.00575), (-0.01719, -0.07249, 0.003535), (-0.01288, -0.07252, 0.01177), (-0.00503, -0.07251, 0.01674), (0.004254, -0.07247, 0.01712), (0.01249, -0.07241, 0.01281), (0.01746, -0.07234, 0.004962), (0.01784, -0.07229, -0.004322), (0.01353, -0.07227, -0.01255), (0.005681, -0.07227, -0.01753), (-0.003603, -0.07231, -0.01791), (0.1257, -0.06936, -0.006631), (0.1269, -0.06874, -0.003521), (0.1274, -0.0684, 0.001802), (0.1271, -0.06844, 0.007911), (0.1262, -0.06884, 0.01317), (0.1248, -0.06949, 0.01617), (0.1242, -0.06165, -0.006511), (0.1253, -0.06103, -0.003401), (0.1259, -0.06069, 0.001922), (0.1256, -0.06073, 0.008031), (0.1246, -0.06113, 0.01329), (0.1232, -0.06178, 0.01629), (0.1369, -0.01982, -0.0064), (0.1345, -0.01899, -0.006496), (0.1377, -0.01831, -0.003302), (0.1379, -0.01746, 0.002013), (0.1377, -0.01749, 0.008122), (0.137, -0.0184, 0.01339), (0.136, -0.01995, 0.0164), (0.1336, -0.01912, 0.0163), (0.1352, -0.01748, -0.003398), (0.1355, -0.01662, 0.001918), (0.1352, -0.01666, 0.008026), (0.1345, -0.01757, 0.01329), (0.0003253, -0.07239, -0.0003937)], [], [(24, 0, 1), (24, 1, 2), (24, 2, 3), (24, 3, 4), (24, 4, 5), (24, 5, 6), (24, 6, 7), (24, 7, 8), (24, 8, 9), (24, 9, 10), (24, 10, 11), (11, 0, 24), (0, 12, 13, 1), (1, 13, 14, 2), (2, 14, 15, 3), (3, 15, 16, 4), (4, 16, 17, 5), (5, 17, 18, 6), (6, 18, 19, 7), (7, 19, 20, 8), (8, 20, 21, 9), (9, 21, 22, 10), (10, 22, 23, 11), (12, 0, 11, 23), (13, 12, 25, 26), (14, 13, 26, 27), (15, 14, 27, 28), (16, 15, 28, 29), (17, 16, 29, 30), (18, 17, 30, 31), (19, 18, 31, 32), (20, 19, 32, 33), (21, 20, 33, 34), (22, 21, 34, 35), (23, 22, 35, 36), (12, 23, 36, 25), (25, 49, 50, 26), (49, 37, 38, 50), (26, 50, 51, 27), (50, 38, 39, 51), (27, 51, 52, 28), (51, 39, 40, 52), (28, 52, 53, 29), (52, 40, 41, 53), (29, 53, 54, 30), (53, 41, 42, 54), (30, 54, 55, 31), (54, 42, 43, 55), (31, 55, 56, 32), (55, 43, 44, 56), (32, 56, 57, 33), (56, 44, 45, 57), (33, 57, 58, 34), (57, 45, 46, 58), (34, 58, 59, 35), (58, 46, 47, 59), (35, 59, 60, 36), (59, 47, 48, 60), (36, 60, 49, 25), (60, 48, 37, 49), (38, 37, 61, 62), (39, 38, 62, 63), (40, 39, 63, 64), (41, 40, 64, 65), (42, 41, 65, 66), (43, 42, 66, 67), (44, 43, 67, 68), (45, 44, 68, 69), (46, 45, 69, 70), (47, 46, 70, 71), (48, 47, 71, 72), (37, 48, 72, 61), (62, 61, 74, 73), (63, 62, 73, 75), (64, 63, 75, 76), (65, 64, 76, 77), (66, 65, 77, 78), (67, 66, 78, 79), (68, 67, 79, 80), (69, 68, 80, 81), (70, 69, 81, 82), (71, 70, 82, 83), (72, 71, 83, 84), (61, 72, 84, 74), (86, 85, 97, 98), (87, 86, 98, 99), (88, 87, 99, 100), (89, 88, 100, 101), (90, 89, 101, 102), (91, 90, 102, 103), (92, 91, 103, 104), (93, 92, 104, 105), (94, 93, 105, 106), (95, 94, 106, 107), (96, 95, 107, 108), (97, 85, 96, 108), (98, 97, 109, 110), (99, 98, 110, 111), (100, 99, 111, 112), (101, 100, 112, 113), (102, 101, 113, 114), (108, 107, 119, 120), (108, 120, 109, 97), (119, 107, 127, 121), (118, 119, 121, 122), (117, 118, 122, 123), (116, 117, 123, 124), (115, 116, 124, 125), (114, 115, 125, 126), (102, 114, 126, 132), (107, 106, 128, 127), (106, 105, 129, 128), (105, 104, 130, 129), (104, 103, 131, 130), (103, 102, 132, 131), (121, 127, 134, 133), (122, 121, 133, 135), (123, 122, 135, 136), (124, 123, 136, 137), (125, 124, 137, 138), (126, 125, 138, 139), (132, 126, 139, 140), (127, 128, 141, 134), (128, 129, 142, 141), (129, 130, 143, 142), (130, 131, 144, 143), (131, 132, 140, 144), (138, 144, 140, 139), (137, 143, 144, 138), (136, 142, 143, 137), (135, 141, 142, 136), (133, 134, 141, 135), (110, 109, 145), (111, 110, 145), (112, 111, 145), (113, 112, 145), (114, 113, 145), (115, 114, 145), (116, 115, 145), (117, 116, 145), (118, 117, 145), (119, 118, 145), (120, 119, 145), (109, 120, 145)])
me_handle_back_001.polygons.foreach_set('use_smooth', [True] * 144)
me_handle_back_001.materials.append(mat_handle_material)
me_handle_back_001.use_remesh_fix_poles = True
me_handle_back_001.use_remesh_preserve_attributes = False
me_handle_back_001.update()
me_ctrl_hole_001 = bpy.data.meshes.new('CTRL_Hole.001')
me_ctrl_hole_001.from_pydata([(-0.5, 0.0, 0.0), (-0.5, 0.24, 0.0), (0.5, 0.24, 0.0), (0.5, 0.0, 0.0), (-0.5, 0.0, 2.1), (-0.5, 0.24, 2.1), (0.5, 0.24, 2.1), (0.5, 0.0, 2.1)], [], [(0, 1, 2, 3), (0, 4, 5, 1), (1, 5, 6, 2), (3, 7, 4, 0), (2, 6, 7, 3), (5, 4, 7, 6)])
me_ctrl_hole_001.materials.append(mat_hidden_material)
me_ctrl_hole_001.use_remesh_fix_poles = True
me_ctrl_hole_001.use_remesh_preserve_attributes = False
me_ctrl_hole_001.update()
me_ctrl_baseboard_001 = bpy.data.meshes.new('CTRL_Baseboard.001')
me_ctrl_baseboard_001.from_pydata([(-0.5, 0.0, 0.0), (-0.5, 0.4, 0.0), (0.5, 0.4, 0.0), (0.5, 0.0, 0.0), (-0.5, 0.0, 0.4), (-0.5, 0.4, 0.4), (0.5, 0.4, 0.4), (0.5, 0.0, 0.4)], [], [(0, 4, 5, 1), (2, 6, 7, 3)])
me_ctrl_baseboard_001.materials.append(mat_hidden_material)
me_ctrl_baseboard_001.use_remesh_fix_poles = True
me_ctrl_baseboard_001.use_remesh_preserve_attributes = False
me_ctrl_baseboard_001.update()
me_baseboard_004 = bpy.data.meshes.new('Baseboard.004')
me_baseboard_004.from_pydata([(0.0, 0.0, 0.12), (0.0, 0.0, 0.0), (2.31, 0.0, 0.12), (2.31, 0.0, 0.0), (2.31, -6.77, 0.12), (2.31, -6.77, 0.0), (-0.69, -6.77, 0.12), (-0.69, -6.77, 0.0)], [], [(0, 2, 3, 1), (2, 4, 5, 3), (4, 6, 7, 5), (0, 1, 7, 6)])
_uv = me_baseboard_004.uv_layers.new(name='UVMap')
_uv.uv.foreach_set('vector', [0.1512, 1.0, 0.1512, 0.8776, 0.1575, 0.8776, 0.1575, 1.0, 0.1512, 0.8776, 0.1512, 0.5191, 0.1575, 0.5191, 0.1575, 0.8776, 0.1512, 0.5191, 0.1512, 0.3603, 0.1575, 0.3603, 0.1575, 0.5191, 0.1512, 4.115e-05, 0.1575, 4.12e-05, 0.1575, 0.3603, 0.1512, 0.3603])
me_baseboard_004.materials.append(mat_baseboard_material)
me_baseboard_004.use_remesh_fix_poles = True
me_baseboard_004.use_remesh_preserve_attributes = False
me_baseboard_004.update()
me_stairs = bpy.data.meshes.new('Stairs')
me_stairs.from_pydata([(0.0, 0.0, 0.0), (0.0, 0.0, 0.14), (0.5, 0.0, 0.14), (0.5, 0.0, 0.0), (0.0, 0.03, 0.0), (0.0, 0.03, 0.14), (0.5, 0.03, 0.14), (0.5, 0.03, 0.0), (0.5, 0.3, 0.14), (0.5, 0.3, 0.0), (0.0, -0.03, 0.14), (0.0, 0.3, 0.14), (0.5, -0.03, 0.14), (0.0, -0.03, 0.17), (0.5, -0.03, 0.17), (0.0, 0.3, 0.17), (0.0, 0.3, 0.31), (0.5, 0.3, 0.31), (0.5, 0.3, 0.17), (0.0, 0.33, 0.17), (0.0, 0.33, 0.31), (0.5, 0.33, 0.31), (0.5, 0.33, 0.17), (0.5, 0.6, 0.17), (0.0, 0.27, 0.31), (0.0, 0.6, 0.31), (0.5, 0.6, 0.31), (0.5, 0.27, 0.31), (0.0, 0.27, 0.34), (0.0, 0.6, 0.34), (0.5, 0.6, 0.34), (0.5, 0.27, 0.34), (0.0, 0.6, 0.48), (0.5, 0.6, 0.48), (0.0, 0.63, 0.34), (0.0, 0.63, 0.48), (0.5, 0.63, 0.48), (0.5, 0.63, 0.34), (0.5, 0.9, 0.48), (0.5, 0.9, 0.34), (0.0, 0.57, 0.48), (0.0, 0.9, 0.48), (0.5, 0.57, 0.48), (0.0, 0.57, 0.51), (0.0, 0.9, 0.51), (0.5, 0.9, 0.51), (0.5, 0.57, 0.51)], [], [(0, 3, 2, 1), (4, 5, 6, 7), (0, 4, 7, 3), (1, 2, 6, 5), (0, 1, 5, 4), (3, 7, 6, 2), (7, 6, 8, 9), (10, 11, 8, 12), (13, 14, 18, 15), (10, 12, 14, 13), (11, 15, 18, 8), (12, 8, 18, 14), (15, 18, 17, 16), (19, 20, 21, 22), (15, 19, 22, 18), (16, 17, 21, 20), (15, 16, 20, 19), (18, 22, 21, 17), (22, 21, 26, 23), (24, 25, 26, 27), (28, 31, 30, 29), (24, 27, 31, 28), (25, 29, 30, 26), (27, 26, 30, 31), (29, 30, 33, 32), (34, 35, 36, 37), (29, 34, 37, 30), (32, 33, 36, 35), (29, 32, 35, 34), (30, 37, 36, 33), (37, 39, 38, 36), (40, 41, 38, 42), (43, 46, 45, 44), (40, 42, 46, 43), (41, 44, 45, 38), (42, 38, 45, 46)])
me_stairs.materials.append(mat_stairs_material)
me_stairs.use_remesh_fix_poles = True
me_stairs.use_remesh_preserve_attributes = False
me_stairs.update()
me_roof_007 = bpy.data.meshes.new('Roof.007')
me_roof_007.from_pydata([(0.1085, 0.463, 0.0121), (0.1121, 0.4626, -0.007962), (0.007649, 0.4626, -0.00567), (0.01206, 0.463, 0.01422), (0.02375, 0.4634, 0.03091), (0.04094, 0.4636, 0.04185), (0.06101, 0.4637, 0.04539), (0.0976, 0.4634, 0.02929), (0.08091, 0.4636, 0.04098), (0.04091, 0.4591, 0.04198), (0.06101, 0.4591, 0.04552), (0.007573, 0.458, -0.005613), (0.01199, 0.4585, 0.01431), (0.09765, 0.4588, 0.0294), (0.1086, 0.4584, 0.01219), (0.0237, 0.4588, 0.03102), (0.1122, 0.458, -0.007909), (0.08094, 0.459, 0.0411), (0.06109, 0.0007604, 0.05862), (0.00496, -4.191e-09, 0.02288), (0.1156, -5.167e-05, 0.02045), (0.01837, 0.0004071, 0.04202), (0.1196, -0.0005412, -0.002554), (0.0839, 0.0006528, 0.05356), (0.03807, 0.0006742, 0.05456), (-1.49e-08, 0.0, 0.0), (0.103, 0.0003676, 0.04016), (0.06108, 0.006741, 0.05845), (0.005052, 0.005982, 0.02277), (0.1155, 0.00593, 0.02035), (0.01843, 0.006388, 0.04187), (0.1195, 0.005442, -0.002623), (0.08386, 0.006634, 0.0534), (0.03811, 0.006655, 0.0544), (-2.608e-08, 0.005497, 2.794e-09), (0.103, 0.006349, 0.04002)], [], [(10, 9, 5, 6), (12, 11, 2, 3), (14, 13, 7, 0), (15, 12, 3, 4), (16, 14, 0, 1), (17, 10, 6, 8), (9, 15, 4, 5), (13, 17, 8, 7), (27, 33, 9, 10), (28, 34, 11, 12), (29, 35, 13, 14), (30, 28, 12, 15), (31, 29, 14, 16), (32, 27, 10, 17), (33, 30, 15, 9), (35, 32, 17, 13), (18, 24, 33, 27), (19, 25, 34, 28), (20, 26, 35, 29), (21, 19, 28, 30), (22, 20, 29, 31), (23, 18, 27, 32), (24, 21, 30, 33), (26, 23, 32, 35)])
me_roof_007.polygons.foreach_set('use_smooth', [True] * 24)
me_roof_007.materials.append(mat_roof_material)
me_roof_007.use_remesh_fix_poles = True
me_roof_007.use_remesh_preserve_attributes = False
me_roof_007.update()
me_roof_008 = bpy.data.meshes.new('Roof.008')
me_roof_008.from_pydata([(0.1085, 0.463, 0.0121), (0.1121, 0.4626, -0.007962), (0.007649, 0.4626, -0.00567), (0.01206, 0.463, 0.01422), (0.02375, 0.4634, 0.03091), (0.04094, 0.4636, 0.04185), (0.06101, 0.4637, 0.04539), (0.0976, 0.4634, 0.02929), (0.08091, 0.4636, 0.04098), (0.04091, 0.4591, 0.04198), (0.06101, 0.4591, 0.04552), (0.007573, 0.458, -0.005613), (0.01199, 0.4585, 0.01431), (0.09765, 0.4588, 0.0294), (0.1086, 0.4584, 0.01219), (0.0237, 0.4588, 0.03102), (0.1122, 0.458, -0.007909), (0.08094, 0.459, 0.0411), (0.06109, 0.0007604, 0.05862), (0.00496, -4.191e-09, 0.02288), (0.1156, -5.167e-05, 0.02045), (0.01837, 0.0004071, 0.04202), (0.1196, -0.0005412, -0.002554), (0.0839, 0.0006528, 0.05356), (0.03807, 0.0006742, 0.05456), (-1.49e-08, 0.0, 0.0), (0.103, 0.0003676, 0.04016), (0.06108, 0.006741, 0.05845), (0.005052, 0.005982, 0.02277), (0.1155, 0.00593, 0.02035), (0.01843, 0.006388, 0.04187), (0.1195, 0.005442, -0.002623), (0.08386, 0.006634, 0.0534), (0.03811, 0.006655, 0.0544), (-2.608e-08, 0.005497, 2.794e-09), (0.103, 0.006349, 0.04002)], [], [(10, 9, 5, 6), (12, 11, 2, 3), (14, 13, 7, 0), (15, 12, 3, 4), (16, 14, 0, 1), (17, 10, 6, 8), (9, 15, 4, 5), (13, 17, 8, 7), (27, 33, 9, 10), (28, 34, 11, 12), (29, 35, 13, 14), (30, 28, 12, 15), (31, 29, 14, 16), (32, 27, 10, 17), (33, 30, 15, 9), (35, 32, 17, 13), (18, 24, 33, 27), (19, 25, 34, 28), (20, 26, 35, 29), (21, 19, 28, 30), (22, 20, 29, 31), (23, 18, 27, 32), (24, 21, 30, 33), (26, 23, 32, 35)])
me_roof_008.polygons.foreach_set('use_smooth', [True] * 24)
me_roof_008.materials.append(mat_roof_material)
me_roof_008.use_remesh_fix_poles = True
me_roof_008.use_remesh_preserve_attributes = False
me_roof_008.update()

# ---- objects
ob_light = bpy.data.objects.new('Light', light_light)
ob_camera = bpy.data.objects.new('Camera', cam_camera)
ob_room = bpy.data.objects.new('Room', me_temp_001)
ob_column = bpy.data.objects.new('Column', me_column_002)
ob_column_box_bottom = bpy.data.objects.new('Column_box_bottom', me_column_box_bottom_002)
ob_column_box_top = bpy.data.objects.new('Column_box_top', me_column_box_top_002)
ob_column_arch = bpy.data.objects.new('Column_arch', me_column_arch_002)
ob_doorframe = bpy.data.objects.new('DoorFrame', me_doorfrane_001)
ob_door = bpy.data.objects.new('Door', me_door_001)
ob_handle_front = bpy.data.objects.new('Handle_Front', me_handle_front_001)
ob_handle_back = bpy.data.objects.new('Handle_Back', me_handle_back_001)
ob_door_group = bpy.data.objects.new('Door_Group', None)
ob_ctrl_hole = bpy.data.objects.new('CTRL_Hole', me_ctrl_hole_001)
ob_ctrl_baseboard = bpy.data.objects.new('CTRL_Baseboard', me_ctrl_baseboard_001)
ob_baseboard = bpy.data.objects.new('Baseboard', me_baseboard_004)
ob_stairs = bpy.data.objects.new('Stairs', me_stairs)
ob_roof_001 = bpy.data.objects.new('Roof.001', me_roof_007)
ob_roof = bpy.data.objects.new('Roof', me_roof_008)

# ---- transforms, parenting, visibility, modifiers, constraints
ob_light.location = (4.076, 1.005, 5.904)
ob_light.rotation_euler = (0.6503, 0.05522, 1.866)
ob_light.lock_rotations_4d = False
ob_light.empty_display_type = 'ARROWS'
ob_light.color = (0.0, 0.0, 0.0, 0.0)
ob_light.lineart.crease_threshold = 0.0
ob_camera.location = (7.359, -6.926, 4.958)
ob_camera.rotation_euler = (1.109, -0.0, 1.127)
ob_camera.lock_rotations_4d = False
ob_camera.empty_display_type = 'ARROWS'
ob_camera.color = (0.0, 0.0, 0.0, 0.0)
ob_camera.display_type = 'WIRE'
ob_camera.lineart.crease_threshold = 0.0
ob_room.location = (-0.3341, 1.567, 0.399)
_m = ob_room.modifiers.new('Solidify', 'SOLIDIFY')
_m.thickness = 0.12
_m.use_even_offset = True
_m.use_quality_normals = True
ob_column.location = (2.228, 1.189, 0.4563)
ob_column.rotation_euler = (0.0, -0.0, -1.59)
_m = ob_column.modifiers.new('Subdivision', 'SUBSURF')
_m.levels = 2
_m = ob_column.modifiers.new('Array_X', 'ARRAY')
_m.count = 4
_m.use_constant_offset = True
_m.constant_offset_displace = (2.02, 0.0, 0.0)
_m.relative_offset_displace = (0.0, 0.0, 0.0)
ob_column_box_bottom.parent = ob_column
ob_column_box_bottom.location = (0.0, 0.0, -0.05)
_m = ob_column_box_bottom.modifiers.new('Array_X', 'ARRAY')
_m.count = 4
_m.use_constant_offset = True
_m.constant_offset_displace = (2.02, 0.0, 0.0)
_m.relative_offset_displace = (0.0, 0.0, 0.0)
ob_column_box_top.parent = ob_column
ob_column_box_top.location = (0.0, 0.0, 1.64)
_m = ob_column_box_top.modifiers.new('Array_X', 'ARRAY')
_m.count = 4
_m.use_constant_offset = True
_m.constant_offset_displace = (2.02, 0.0, 0.0)
_m.relative_offset_displace = (0.0, 0.0, 0.0)
ob_column_arch.parent = ob_column
ob_column_arch.location = (1.011, 0.007763, 1.623)
_m = ob_column_arch.modifiers.new('Array_X', 'ARRAY')
_m.count = 3
_m.constant_offset_displace = (0.0, 0.0, 0.0)
ob_doorframe.parent = ob_door_group
ob_doorframe.matrix_parent_inverse = Matrix(((1.0, -0.0, 0.0, -4.458), (-0.0, 1.0, -0.0, -2.319), (0.0, -0.0, 1.0, -0.12), (-0.0, 0.0, -0.0, 1.0)))
ob_doorframe.location = (4.458, 2.319, 0.12)
ob_doorframe.lock_location = (True, True, True)
ob_doorframe.lock_rotation = (True, True, True)
ob_door.parent = ob_doorframe
ob_door.location = (0.418, -0.0221, 1.05)
ob_door.lock_location = (True, True, True)
ob_door.lock_rotation = (True, True, False)
ob_handle_front.parent = ob_door
ob_handle_front.location = (-0.764, 0.029, 0.0)
ob_handle_front.rotation_euler = (3.142, 0.0, 0.0)
ob_handle_front.lock_rotation = (True, False, True)
_m = ob_handle_front.modifiers.new('Subdivision', 'SUBSURF')
_m.levels = 2
ob_handle_back.parent = ob_door
ob_handle_back.location = (-0.764, 0.005, 0.0)
ob_handle_back.lock_rotation = (True, False, True)
_m = ob_handle_back.modifiers.new('Subdivision', 'SUBSURF')
_m.levels = 2
ob_door_group.location = (1.988, -1.811, 0.42)
ob_door_group.rotation_euler = (0.0, -0.0, 1.614)
ob_ctrl_hole.parent = ob_door_group
ob_ctrl_hole.location = (0.0, -0.12, -0.002)
ob_ctrl_hole.hide_render = True
ob_ctrl_hole.visible_camera = False
ob_ctrl_hole.visible_diffuse = False
ob_ctrl_hole.visible_glossy = False
ob_ctrl_hole.visible_transmission = False
ob_ctrl_hole.display_type = 'BOUNDS'
ob_ctrl_baseboard.parent = ob_door_group
ob_ctrl_baseboard.location = (0.0, -0.1767, -0.1)
ob_ctrl_baseboard.hide_render = True
ob_ctrl_baseboard.visible_camera = False
ob_ctrl_baseboard.visible_diffuse = False
ob_ctrl_baseboard.visible_glossy = False
ob_ctrl_baseboard.visible_transmission = False
ob_ctrl_baseboard.display_type = 'BOUNDS'
ob_baseboard.parent = ob_room
ob_baseboard.location = (0.0, 0.0, 0.0)
_m = ob_baseboard.modifiers.new('Solidify', 'SOLIDIFY')
_m.thickness = 1.5
_m.use_even_offset = True
_m.use_quality_normals = True
ob_stairs.location = (2.913, -1.784, 0.12)
ob_stairs.rotation_euler = (0.0, -0.0, 1.575)
_m = ob_stairs.modifiers.new('Mirror', 'MIRROR')
_m.use_clip = True
ob_roof_001.location = (1.862, -5.442, 3.246)
ob_roof_001.rotation_euler = (0.7018, 0.01655, 1.529)
ob_roof_001.scale = (0.86, 0.86, 0.86)
_m = ob_roof_001.modifiers.new('Solidify', 'SOLIDIFY')
_m.thickness = 0.012
_m.use_even_offset = True
_m.use_quality_normals = True
_m = ob_roof_001.modifiers.new('Subdivision', 'SUBSURF')
_m.levels = 2
_m = ob_roof_001.modifiers.new('Array_X', 'ARRAY')
_m.count = 67
_m.constant_offset_displace = (0.0, 0.0, 0.0)
_m.relative_offset_displace = (0.9, 0.0, 0.0)
_m = ob_roof_001.modifiers.new('Array_Y', 'ARRAY')
_m.count = 5
_m.constant_offset_displace = (0.0, 0.0, 0.0)
_m.relative_offset_displace = (0.0, 0.85, 0.0)
ob_roof.location = (-0.4384, 1.781, 3.19)
ob_roof.rotation_euler = (0.6981, -0.0, -1.651)
ob_roof.scale = (0.86, 0.86, 0.86)
_m = ob_roof.modifiers.new('Solidify', 'SOLIDIFY')
_m.thickness = 0.012
_m.use_even_offset = True
_m.use_quality_normals = True
_m = ob_roof.modifiers.new('Subdivision', 'SUBSURF')
_m.levels = 2
_m = ob_roof.modifiers.new('Array_X', 'ARRAY')
_m.count = 67
_m.constant_offset_displace = (0.0, 0.0, 0.0)
_m.relative_offset_displace = (0.9, 0.0, 0.0)
_m = ob_roof.modifiers.new('Array_Y', 'ARRAY')
_m.count = 5
_m.constant_offset_displace = (0.0, 0.0, 0.0)
_m.relative_offset_displace = (0.0, 0.85, 0.0)

# ---- collection membership
col_collection.objects.link(ob_light)
col_collection.objects.link(ob_camera)
col_collection.objects.link(ob_room)
col_collection.objects.link(ob_column)
col_collection.objects.link(ob_column_box_bottom)
col_collection.objects.link(ob_column_box_top)
col_collection.objects.link(ob_column_arch)
col_collection.objects.link(ob_doorframe)
col_collection.objects.link(ob_door)
col_collection.objects.link(ob_handle_front)
col_collection.objects.link(ob_handle_back)
col_collection.objects.link(ob_door_group)
col_collection.objects.link(ob_ctrl_hole)
col_collection.objects.link(ob_ctrl_baseboard)
col_collection.objects.link(ob_baseboard)
col_collection.objects.link(ob_stairs)
col_collection.objects.link(ob_roof_001)
col_collection.objects.link(ob_roof)

# ---- scene / render settings (as saved in the file)
scene.camera = ob_camera
scene.frame_start = 1; scene.frame_end = 250; scene.frame_set(41)
scene.render.engine = 'BLENDER_EEVEE_NEXT'
scene.render.resolution_x = 1882
scene.cycles.sampling_pattern = 'TABULATED_SOBOL'
scene.cycles.use_light_tree = False
scene.view_settings.view_transform = 'Filmic'
bpy.context.view_layer.update()
